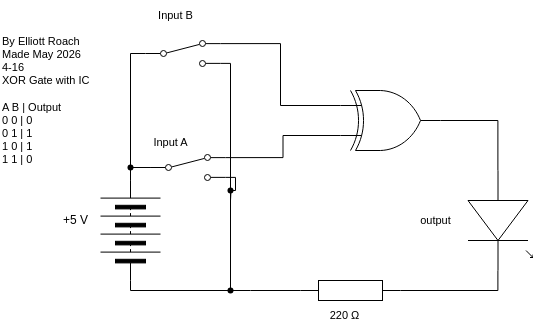

The diagram above was exported from draw.io. Its source (the exported page's mxGraphModel, read from the mxfile embedded in the PNG):
<mxGraphModel dx="484" dy="1462" grid="1" gridSize="10" guides="1" tooltips="1" connect="1" arrows="1" fold="1" page="1" pageScale="1" pageWidth="850" pageHeight="1100" math="0" shadow="0">
  <root>
    <mxCell id="0" />
    <mxCell id="1" parent="0" />
    <mxCell id="3" value="" style="pointerEvents=1;verticalLabelPosition=bottom;shadow=0;dashed=0;align=center;html=1;verticalAlign=top;shape=mxgraph.electrical.resistors.resistor_1;rotation=0;" parent="1" vertex="1">
      <mxGeometry x="430" y="110" width="100" height="20" as="geometry" />
    </mxCell>
    <mxCell id="4" value="" style="verticalLabelPosition=bottom;shadow=0;dashed=0;align=center;html=1;verticalAlign=top;shape=mxgraph.electrical.opto_electronics.led_1;pointerEvents=1;rotation=90;" parent="1" vertex="1">
      <mxGeometry x="580" y="17.5" width="100" height="65" as="geometry" />
    </mxCell>
    <mxCell id="8" style="edgeStyle=orthogonalEdgeStyle;shape=connector;curved=0;rounded=0;html=1;exitDx=0;exitDy=0;exitPerimeter=0;entryX=0;entryY=0.5;entryDx=0;entryDy=0;strokeColor=#000000;align=center;verticalAlign=middle;fontFamily=Helvetica;fontSize=11;fontColor=default;labelBackgroundColor=default;endArrow=none;endFill=0;" parent="1" source="18" target="11" edge="1">
      <mxGeometry relative="1" as="geometry">
        <mxPoint x="342.9" y="48.809999999999945" as="targetPoint" />
      </mxGeometry>
    </mxCell>
    <mxCell id="9" value="220&amp;nbsp;Ω" style="text;html=1;align=center;verticalAlign=middle;resizable=0;points=[];autosize=1;strokeColor=none;fillColor=none;fontFamily=Helvetica;fontSize=11;fontColor=default;labelBackgroundColor=default;" parent="1" vertex="1">
      <mxGeometry x="449" y="130" width="50" height="30" as="geometry" />
    </mxCell>
    <mxCell id="10" value="By Elliott Roach&lt;div&gt;Made May 2026&amp;nbsp;&lt;/div&gt;&lt;div&gt;4-16&lt;/div&gt;&lt;div&gt;XOR Gate with IC&lt;/div&gt;&lt;div&gt;&lt;br&gt;&lt;/div&gt;&lt;div&gt;A B | Output&lt;/div&gt;&lt;div&gt;0 0 | 0&lt;/div&gt;&lt;div&gt;0 1 | 1&lt;/div&gt;&lt;div&gt;1 0 | 1&lt;/div&gt;&lt;div&gt;1 1 | 0&lt;/div&gt;" style="text;html=1;align=left;verticalAlign=middle;resizable=0;points=[];autosize=1;strokeColor=none;fillColor=none;fontFamily=Helvetica;fontSize=11;fontColor=default;labelBackgroundColor=default;" parent="1" vertex="1">
      <mxGeometry x="130" y="-145" width="110" height="150" as="geometry" />
    </mxCell>
    <mxCell id="67" style="edgeStyle=orthogonalEdgeStyle;shape=connector;curved=0;rounded=0;html=1;exitX=1;exitY=0.5;exitDx=0;exitDy=0;entryX=0;entryY=0.5;entryDx=0;entryDy=0;strokeColor=#000000;align=center;verticalAlign=middle;fontFamily=Helvetica;fontSize=11;fontColor=default;labelBackgroundColor=default;endArrow=none;endFill=0;" parent="1" source="11" target="13" edge="1">
      <mxGeometry relative="1" as="geometry" />
    </mxCell>
    <mxCell id="11" value="" style="pointerEvents=1;verticalLabelPosition=bottom;shadow=0;dashed=0;align=center;html=1;verticalAlign=top;shape=mxgraph.electrical.miscellaneous.batteryStack;fontFamily=Helvetica;fontSize=11;fontColor=default;labelBackgroundColor=default;rotation=-90;" parent="1" vertex="1">
      <mxGeometry x="210" y="30" width="100" height="60" as="geometry" />
    </mxCell>
    <mxCell id="12" value="+5 V" style="text;html=1;align=center;verticalAlign=middle;resizable=0;points=[];autosize=1;strokeColor=none;fillColor=none;" parent="1" vertex="1">
      <mxGeometry x="180" y="35" width="50" height="30" as="geometry" />
    </mxCell>
    <mxCell id="16" style="edgeStyle=orthogonalEdgeStyle;shape=connector;curved=0;rounded=0;html=1;exitX=1;exitY=0.88;exitDx=0;exitDy=0;strokeColor=#000000;align=center;verticalAlign=middle;fontFamily=Helvetica;fontSize=11;fontColor=default;labelBackgroundColor=default;endArrow=none;endFill=0;" parent="1" source="13" edge="1">
      <mxGeometry relative="1" as="geometry">
        <mxPoint x="360" y="120" as="targetPoint" />
        <Array as="points">
          <mxPoint x="360" y="-107" />
        </Array>
      </mxGeometry>
    </mxCell>
    <mxCell id="13" value="" style="html=1;shape=mxgraph.electrical.electro-mechanical.twoWaySwitch;aspect=fixed;elSwitchState=2;fontFamily=Helvetica;fontSize=11;fontColor=default;labelBackgroundColor=default;" parent="1" vertex="1">
      <mxGeometry x="275" y="-130" width="75" height="26" as="geometry" />
    </mxCell>
    <mxCell id="18" value="" style="shape=waypoint;sketch=0;size=6;pointerEvents=1;points=[];fillColor=none;resizable=0;rotatable=0;perimeter=centerPerimeter;snapToPoint=1;fontFamily=Helvetica;fontSize=11;fontColor=default;labelBackgroundColor=default;" parent="1" vertex="1">
      <mxGeometry x="350" y="110" width="20" height="20" as="geometry" />
    </mxCell>
    <mxCell id="20" value="Input A" style="text;html=1;align=center;verticalAlign=middle;resizable=0;points=[];autosize=1;strokeColor=none;fillColor=none;fontFamily=Helvetica;fontSize=11;fontColor=default;labelBackgroundColor=default;" parent="1" vertex="1">
      <mxGeometry x="270" y="-43" width="60" height="30" as="geometry" />
    </mxCell>
    <mxCell id="23" style="edgeStyle=orthogonalEdgeStyle;shape=connector;curved=0;rounded=0;html=1;exitX=1;exitY=0.54;exitDx=0;exitDy=0;exitPerimeter=0;entryX=1;entryY=0.5;entryDx=0;entryDy=0;entryPerimeter=0;strokeColor=#000000;align=center;verticalAlign=middle;fontFamily=Helvetica;fontSize=11;fontColor=default;labelBackgroundColor=default;endArrow=none;endFill=0;" parent="1" source="4" target="3" edge="1">
      <mxGeometry relative="1" as="geometry" />
    </mxCell>
    <mxCell id="24" style="edgeStyle=orthogonalEdgeStyle;shape=connector;curved=0;rounded=0;html=1;exitX=0;exitY=0.5;exitDx=0;exitDy=0;exitPerimeter=0;entryX=0.549;entryY=0.654;entryDx=0;entryDy=0;entryPerimeter=0;strokeColor=#000000;align=center;verticalAlign=middle;fontFamily=Helvetica;fontSize=11;fontColor=default;labelBackgroundColor=default;endArrow=none;endFill=0;" parent="1" source="3" target="18" edge="1">
      <mxGeometry relative="1" as="geometry">
        <Array as="points">
          <mxPoint x="380" y="120" />
          <mxPoint x="380" y="120" />
        </Array>
      </mxGeometry>
    </mxCell>
    <mxCell id="34" value="output" style="text;html=1;align=center;verticalAlign=middle;resizable=0;points=[];autosize=1;strokeColor=none;fillColor=none;fontFamily=Helvetica;fontSize=11;fontColor=default;labelBackgroundColor=default;" parent="1" vertex="1">
      <mxGeometry x="540" y="35" width="50" height="30" as="geometry" />
    </mxCell>
    <mxCell id="68" style="edgeStyle=orthogonalEdgeStyle;shape=connector;curved=0;rounded=0;html=1;exitDx=0;exitDy=0;entryX=1;entryY=0.5;entryDx=0;entryDy=0;strokeColor=#000000;align=center;verticalAlign=middle;fontFamily=Helvetica;fontSize=11;fontColor=default;labelBackgroundColor=default;endArrow=none;endFill=0;" parent="1" source="69" target="11" edge="1">
      <mxGeometry relative="1" as="geometry" />
    </mxCell>
    <mxCell id="65" value="" style="html=1;shape=mxgraph.electrical.electro-mechanical.twoWaySwitch;aspect=fixed;elSwitchState=2;fontFamily=Helvetica;fontSize=11;fontColor=default;labelBackgroundColor=default;" parent="1" vertex="1">
      <mxGeometry x="280" y="-16" width="75" height="26" as="geometry" />
    </mxCell>
    <mxCell id="70" value="" style="edgeStyle=orthogonalEdgeStyle;shape=connector;curved=0;rounded=0;html=1;exitX=0;exitY=0.5;exitDx=0;exitDy=0;entryDx=0;entryDy=0;strokeColor=#000000;align=center;verticalAlign=middle;fontFamily=Helvetica;fontSize=11;fontColor=default;labelBackgroundColor=default;endArrow=none;endFill=0;" parent="1" source="65" target="69" edge="1">
      <mxGeometry relative="1" as="geometry">
        <mxPoint x="280" y="-3" as="sourcePoint" />
        <mxPoint x="260" y="10" as="targetPoint" />
      </mxGeometry>
    </mxCell>
    <mxCell id="69" value="" style="shape=waypoint;sketch=0;size=6;pointerEvents=1;points=[];fillColor=none;resizable=0;rotatable=0;perimeter=centerPerimeter;snapToPoint=1;fontFamily=Helvetica;fontSize=11;fontColor=default;labelBackgroundColor=default;" parent="1" vertex="1">
      <mxGeometry x="250" y="-13" width="20" height="20" as="geometry" />
    </mxCell>
    <mxCell id="73" value="" style="shape=waypoint;sketch=0;size=6;pointerEvents=1;points=[];fillColor=none;resizable=0;rotatable=0;perimeter=centerPerimeter;snapToPoint=1;fontFamily=Helvetica;fontSize=11;fontColor=default;labelBackgroundColor=default;" parent="1" vertex="1">
      <mxGeometry x="350" y="10" width="20" height="20" as="geometry" />
    </mxCell>
    <mxCell id="75" style="edgeStyle=orthogonalEdgeStyle;shape=connector;curved=0;rounded=0;html=1;exitX=1;exitY=0.88;exitDx=0;exitDy=0;strokeColor=#000000;align=center;verticalAlign=middle;fontFamily=Helvetica;fontSize=11;fontColor=default;labelBackgroundColor=default;endArrow=none;endFill=0;" parent="1" source="65" edge="1">
      <mxGeometry relative="1" as="geometry">
        <mxPoint x="360" y="30" as="targetPoint" />
      </mxGeometry>
    </mxCell>
    <mxCell id="78" style="edgeStyle=orthogonalEdgeStyle;shape=connector;curved=0;rounded=0;html=1;exitX=0;exitY=0.25;exitDx=0;exitDy=0;exitPerimeter=0;entryX=1;entryY=0.12;entryDx=0;entryDy=0;strokeColor=#000000;align=center;verticalAlign=middle;fontFamily=Helvetica;fontSize=11;fontColor=default;labelBackgroundColor=default;endArrow=none;endFill=0;" parent="1" source="103" target="13" edge="1">
      <mxGeometry relative="1" as="geometry">
        <mxPoint x="449" y="-134" as="sourcePoint" />
      </mxGeometry>
    </mxCell>
    <mxCell id="79" style="edgeStyle=orthogonalEdgeStyle;shape=connector;curved=0;rounded=0;html=1;exitX=1;exitY=0.12;exitDx=0;exitDy=0;entryX=0;entryY=0.75;entryDx=0;entryDy=0;entryPerimeter=0;strokeColor=#000000;align=center;verticalAlign=middle;fontFamily=Helvetica;fontSize=11;fontColor=default;labelBackgroundColor=default;endArrow=none;endFill=0;" parent="1" source="65" target="103" edge="1">
      <mxGeometry relative="1" as="geometry">
        <mxPoint x="399" y="-13" as="targetPoint" />
      </mxGeometry>
    </mxCell>
    <mxCell id="80" value="Input B" style="text;html=1;align=center;verticalAlign=middle;resizable=0;points=[];autosize=1;strokeColor=none;fillColor=none;fontFamily=Helvetica;fontSize=11;fontColor=default;labelBackgroundColor=default;" parent="1" vertex="1">
      <mxGeometry x="270" y="-170" width="70" height="30" as="geometry" />
    </mxCell>
    <mxCell id="100" style="edgeStyle=orthogonalEdgeStyle;shape=connector;curved=0;rounded=0;html=1;exitX=1;exitY=0.5;exitDx=0;exitDy=0;exitPerimeter=0;entryX=0;entryY=0.54;entryDx=0;entryDy=0;entryPerimeter=0;strokeColor=#000000;align=center;verticalAlign=middle;fontFamily=Helvetica;fontSize=11;fontColor=default;labelBackgroundColor=default;endArrow=none;endFill=0;" parent="1" source="103" target="4" edge="1">
      <mxGeometry relative="1" as="geometry">
        <mxPoint x="790" y="-88" as="sourcePoint" />
      </mxGeometry>
    </mxCell>
    <mxCell id="103" value="" style="verticalLabelPosition=bottom;shadow=0;dashed=0;align=center;html=1;verticalAlign=top;shape=mxgraph.electrical.logic_gates.logic_gate;operation=xor;fontFamily=Helvetica;fontSize=11;fontColor=default;labelBackgroundColor=default;" vertex="1" parent="1">
      <mxGeometry x="470" y="-80" width="100" height="60" as="geometry" />
    </mxCell>
  </root>
</mxGraphModel>